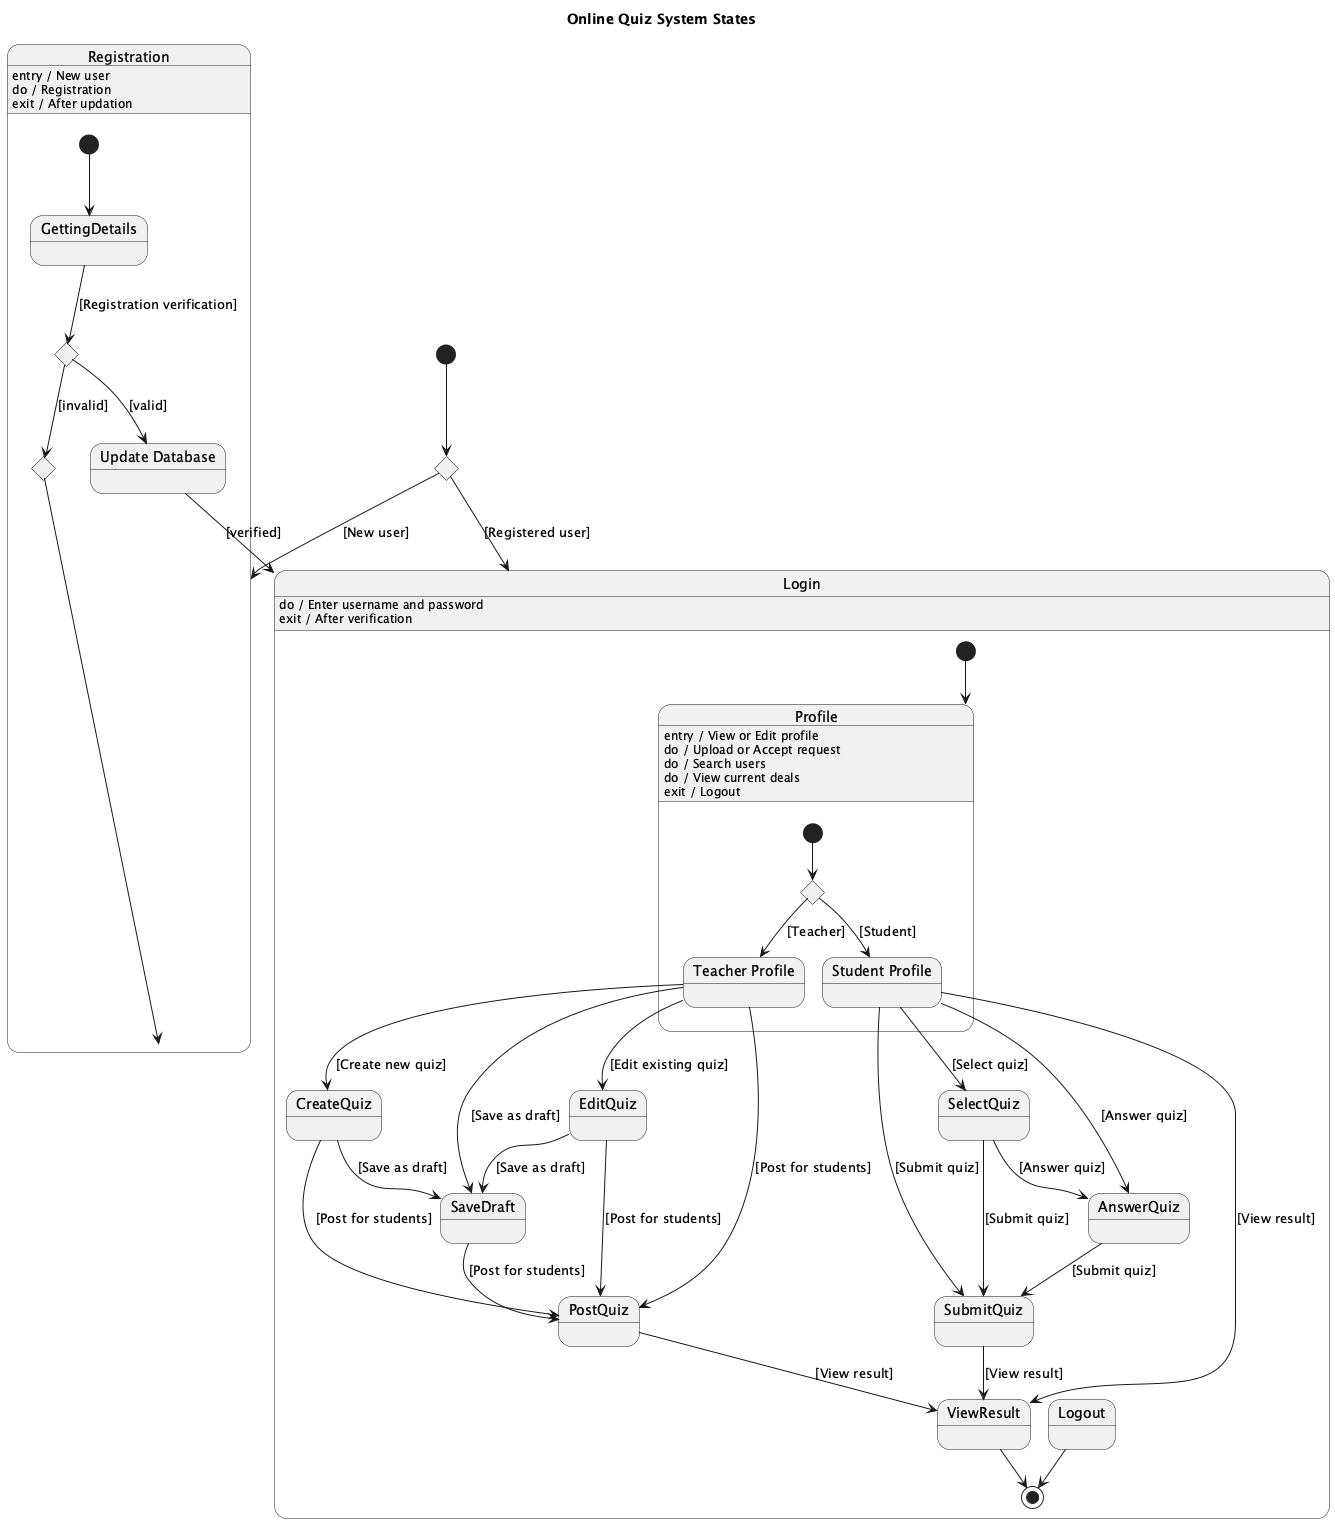

The diagram above was rendered by PlantUML. Its source (embedded in the PNG):
@startuml
title Online Quiz System States

[*] --> UserType

state UserType <<choice>>
UserType --> Registration : [New user]
UserType --> Login : [Registered user]

state "Registration" as Registration {
    [*] --> GettingDetails

    state GettingDetails
    state ChoiceReg <<choice>>
    state "Update Database" as UpdateDB
    state EndInvalid <<choice>>

    GettingDetails --> ChoiceReg : [Registration verification]
    ChoiceReg --> UpdateDB : [valid]
    ChoiceReg --> EndInvalid : [invalid]

    EndInvalid --> Registration

}

Registration : entry / New user
Registration : do / Registration
Registration : exit / After updation

UpdateDB --> Login : [verified]

state Login {
    [*] --> Profile

    state "Profile" as Profile {
        [*] --> ChoiceProfile

        state ChoiceProfile <<choice>>
        state "Teacher Profile" as TeacherProfile
        state "Student Profile" as StudentProfile

        ChoiceProfile --> TeacherProfile : [Teacher]
        ChoiceProfile --> StudentProfile : [Student]

}

Login : do / Enter username and password
Login : exit / After verification

Profile : entry / View or Edit profile
Profile : do / Upload or Accept request
Profile : do / Search users
Profile : do / View current deals
Profile : exit / Logout

    TeacherProfile --> CreateQuiz : [Create new quiz]
    TeacherProfile --> EditQuiz : [Edit existing quiz]
    TeacherProfile --> SaveDraft : [Save as draft]
    TeacherProfile --> PostQuiz : [Post for students]

    StudentProfile --> SelectQuiz : [Select quiz]
    StudentProfile --> AnswerQuiz : [Answer quiz]
    StudentProfile --> SubmitQuiz : [Submit quiz]
    StudentProfile --> ViewResult : [View result]

    CreateQuiz --> SaveDraft : [Save as draft]
    CreateQuiz --> PostQuiz : [Post for students]

    EditQuiz --> SaveDraft : [Save as draft]
    EditQuiz --> PostQuiz : [Post for students]

    SaveDraft --> PostQuiz : [Post for students]

    PostQuiz --> ViewResult : [View result]

    SelectQuiz --> AnswerQuiz : [Answer quiz]
    SelectQuiz --> SubmitQuiz : [Submit quiz]

    AnswerQuiz --> SubmitQuiz : [Submit quiz]

    SubmitQuiz --> ViewResult : [View result]

    ViewResult --> [*]

    Logout --> [*]

@enduml